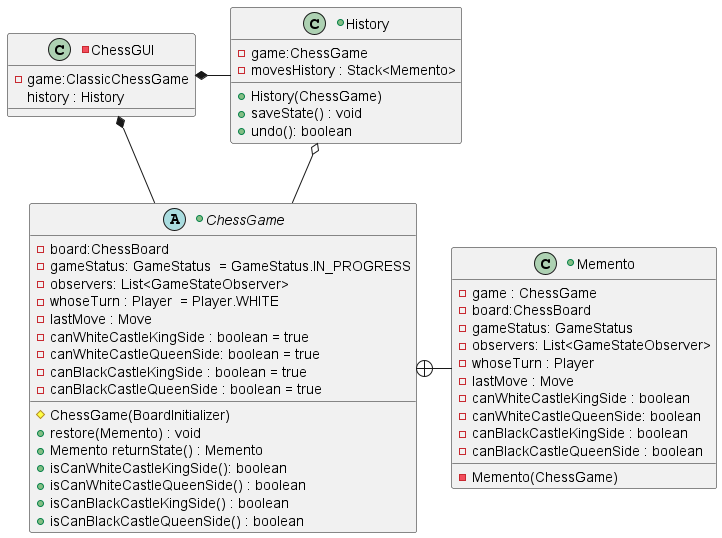

The diagram above was rendered by PlantUML. Its source (embedded in the PNG):
@startuml

+abstract class ChessGame{
    -board:ChessBoard
    -gameStatus: GameStatus  = GameStatus.IN_PROGRESS
    -observers: List<GameStateObserver>
    -whoseTurn : Player  = Player.WHITE
    -lastMove : Move
    -canWhiteCastleKingSide : boolean = true
    -canWhiteCastleQueenSide: boolean = true
    -canBlackCastleKingSide : boolean = true
    -canBlackCastleQueenSide : boolean = true

    #ChessGame(BoardInitializer) 
    +restore(Memento) : void
    +Memento returnState() : Memento    
    +isCanWhiteCastleKingSide(): boolean
    +isCanWhiteCastleQueenSide() : boolean
    +isCanBlackCastleKingSide() : boolean
    +isCanBlackCastleQueenSide() : boolean
    
}
+class Memento {
        -game : ChessGame
        -board:ChessBoard
        -gameStatus: GameStatus 
        -observers: List<GameStateObserver>
        -whoseTurn : Player
        -lastMove : Move
        -canWhiteCastleKingSide : boolean 
        -canWhiteCastleQueenSide: boolean
        -canBlackCastleKingSide : boolean 
        -canBlackCastleQueenSide : boolean 

        -Memento(ChessGame)
         

}
+class History {
    -game:ChessGame
    -movesHistory : Stack<Memento>

    +History(ChessGame)
    +saveState() : void 
    +undo(): boolean 
    
}
-class ChessGUI{
    -game:ClassicChessGame
    history : History
}
ChessGame +- Memento
History o-- ChessGame 
ChessGUI *- History
ChessGUI *-- ChessGame
@enduml